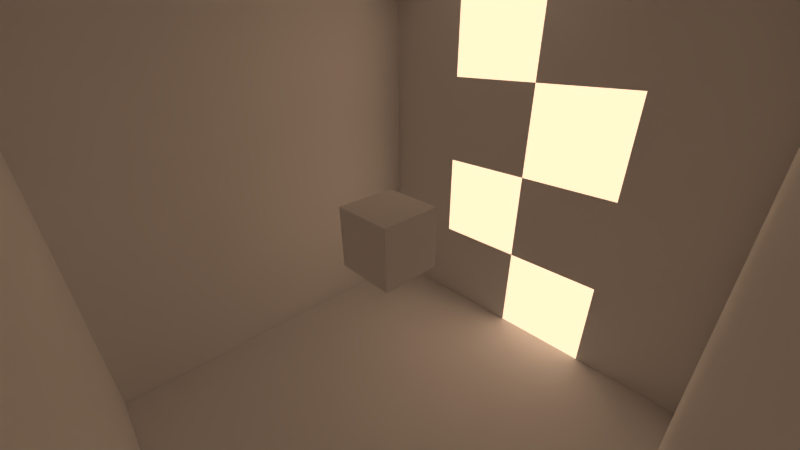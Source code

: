# Source: Cube_in_a_cube_Protaled_light.blend  (saved by Blender 2.76.0; exported with 4.5.12 LTS)
import bpy
from mathutils import Matrix  # noqa: F401  (used for matrix-valued properties, if any)

bpy.ops.wm.read_factory_settings(use_empty=True)
scene = bpy.context.scene
scene.name = 'Scene'

# ---- collections
col_collection_1 = bpy.data.collections.new('Collection 1'); scene.collection.children.link(col_collection_1)

# ---- materials (node trees are filled in below, after node groups)
mat_material = bpy.data.materials.new('Material')
mat_material.alpha_threshold = 0.0
mat_material.roughness = 0.5
mat_material.line_color = (0.0, 0.0, 0.0, 1.0)

# ---- material node trees

# ---- world
world_world = bpy.data.worlds.new('World'); scene.world = world_world
world_world.use_nodes = True; world_world.node_tree.nodes.clear()
_N = world_world.node_tree.nodes; _L = world_world.node_tree.links
n0 = _N.new('ShaderNodeOutputWorld'); n0.name = 'World Output'; n0.location = (300, 300)
n1 = _N.new('ShaderNodeBackground'); n1.name = 'Background'; n1.location = (10, 300)
n1.inputs[0].default_value = (1.0, 0.6443, 0.4173, 1.0)
n1.inputs[1].default_value = 1.5
_L.new(n1.outputs[0], n0.inputs[0])
n0.is_active_output = True
world_world.color = (0.05088, 0.05088, 0.05088)
world_world.use_sun_shadow = False
world_world.sun_shadow_jitter_overblur = 0.0
world_world.cycles.sampling_method = 'MANUAL'
world_world.cycles.sample_map_resolution = 256

# ---- cameras
cam_camera = bpy.data.cameras.new('Camera')
cam_camera.clip_end = 100.0
cam_camera.lens = 15.0
cam_camera.sensor_width = 32.0
cam_camera.sensor_height = 18.0
cam_camera.ortho_scale = 7.314
cam_camera.dof.focus_distance = 0.0

# ---- lights
light_area = bpy.data.lights.new('Area', 'AREA')
light_area.transmission_factor = 0.0
light_area.energy = 78.54
light_area.shadow_buffer_clip_start = 0.5
light_area.shadow_soft_size = 3.638
light_area.shadow_maximum_resolution = 0.006
light_area.use_absolute_resolution = True
light_area.shape = 'RECTANGLE'
light_area.size = 3.638
light_area.size_y = 0.1
light_area.cycles.use_multiple_importance_sampling = False
light_area.cycles.is_portal = True

# ---- meshes
me_cube_001 = bpy.data.meshes.new('Cube.001')
me_cube_001.from_pydata([(-1.0, -1.0, -1.0), (-1.0, -1.0, 1.0), (-1.0, 1.0, -1.0), (-1.0, 1.0, 1.0), (1.0, -1.0, -1.0), (1.0, -1.0, 1.0), (1.0, 1.0, -1.0), (1.0, 1.0, 1.0)], [], [(1, 3, 2, 0), (3, 7, 6, 2), (7, 5, 4, 6), (5, 1, 0, 4), (0, 2, 6, 4), (5, 7, 3, 1)])
me_cube_001.use_remesh_preserve_volume = False
me_cube_001.use_remesh_preserve_attributes = False
me_cube_001.use_mirror_vertex_groups = False
me_cube_001.update()
me_cube = bpy.data.meshes.new('Cube')
me_cube.from_pydata([(1.0, 1.0, -1.0), (1.0, -1.0, -1.0), (-1.0, -1.0, -1.0), (-1.0, 1.0, -1.0), (1.0, 1.0, 1.0), (1.0, -1.0, 1.0), (-1.0, -1.0, 1.0), (-1.0, 1.0, 1.0), (0.0, -1.0, -1.0), (1.0, -1.0, 0.0), (-1.0, -1.0, 0.0), (-5.364e-07, -1.0, 1.0), (-2.98e-07, -1.0, 0.0), (-0.5, -1.0, -1.0), (1.0, -1.0, 0.5), (-1.0, -1.0, 0.5), (-0.5, -1.0, 1.0), (0.5, -1.0, -1.0), (1.0, -1.0, -0.5), (-1.0, -1.0, -0.5), (0.5, -1.0, 1.0), (-0.5, -1.0, 0.0), (0.5, -1.0, 0.0), (-1.49e-07, -1.0, -0.5), (-4.172e-07, -1.0, 0.5), (0.5, -1.0, 0.5), (0.5, -1.0, -0.5), (-0.5, -1.0, -0.5), (-0.5, -1.0, 0.5)], [], [(0, 1, 17, 8, 13, 2, 3), (4, 7, 6, 16, 11, 20, 5), (0, 4, 5, 14, 9, 18, 1), (28, 16, 6, 15), (2, 19, 10, 15, 6, 7, 3), (4, 0, 3, 7), (27, 21, 10, 19), (26, 22, 12, 23), (25, 20, 11, 24), (9, 14, 25, 22), (14, 5, 20, 25), (1, 18, 26, 17), (18, 9, 22, 26), (13, 27, 19, 2), (8, 23, 27, 13), (21, 28, 15, 10), (12, 24, 28, 21)])
me_cube.materials.append(mat_material)
me_cube.use_remesh_preserve_volume = False
me_cube.use_remesh_preserve_attributes = False
me_cube.use_mirror_vertex_groups = False
me_cube.update()

# ---- objects
ob_portal = bpy.data.objects.new('Portal', light_area)
ob_inner_cube = bpy.data.objects.new('Inner Cube', me_cube_001)
ob_outer_cube = bpy.data.objects.new('Outer Cube', me_cube)
ob_camera = bpy.data.objects.new('Camera', cam_camera)

# ---- transforms, parenting, visibility, modifiers, constraints
ob_portal.location = (2.257e-06, 7.575, 0.0)
ob_portal.rotation_euler = (4.712, -0.0, 0.0)
ob_portal.scale = (2.169, 155.3, 2.307)
ob_portal.hide_viewport = True
ob_portal.hide_render = True
ob_portal.lineart.crease_threshold = 0.0
ob_inner_cube.location = (0.0, 0.0, 0.0)
ob_inner_cube.lineart.crease_threshold = 0.0
ob_outer_cube.location = (0.0, 0.0, 0.0)
ob_outer_cube.scale = (-7.575, -7.575, -7.575)
ob_outer_cube.lock_rotations_4d = False
ob_outer_cube.empty_display_type = 'ARROWS'
ob_outer_cube.lineart.crease_threshold = 0.0
ob_camera.location = (7.481, -6.508, 5.344)
ob_camera.rotation_euler = (1.109, 0.01082, 0.8149)
ob_camera.lock_rotations_4d = False
ob_camera.empty_display_type = 'ARROWS'
ob_camera.color = (0.0, 0.0, 0.0, 0.0)
ob_camera.display_type = 'WIRE'
ob_camera.lineart.crease_threshold = 0.0

# ---- collection membership
col_collection_1.objects.link(ob_portal)
col_collection_1.objects.link(ob_inner_cube)
col_collection_1.objects.link(ob_outer_cube)
col_collection_1.objects.link(ob_camera)

# ---- scene / render settings (as saved in the file)
scene.camera = ob_camera
scene.frame_start = 1; scene.frame_end = 250; scene.frame_set(1)
scene.render.engine = 'CYCLES'
scene.render.resolution_percentage = 50
scene.render.dither_intensity = 0.0
scene.cycles.use_denoising = False
scene.cycles.samples = 20
scene.cycles.sampling_pattern = 'TABULATED_SOBOL'
scene.cycles.light_sampling_threshold = 0.0
scene.cycles.use_adaptive_sampling = False
scene.cycles.use_light_tree = False
scene.cycles.blur_glossy = 0.0
scene.cycles.pixel_filter_type = 'GAUSSIAN'
scene.cycles.sample_clamp_indirect = 0.0
scene.view_settings.view_transform = 'Standard'
bpy.context.view_layer.update()
